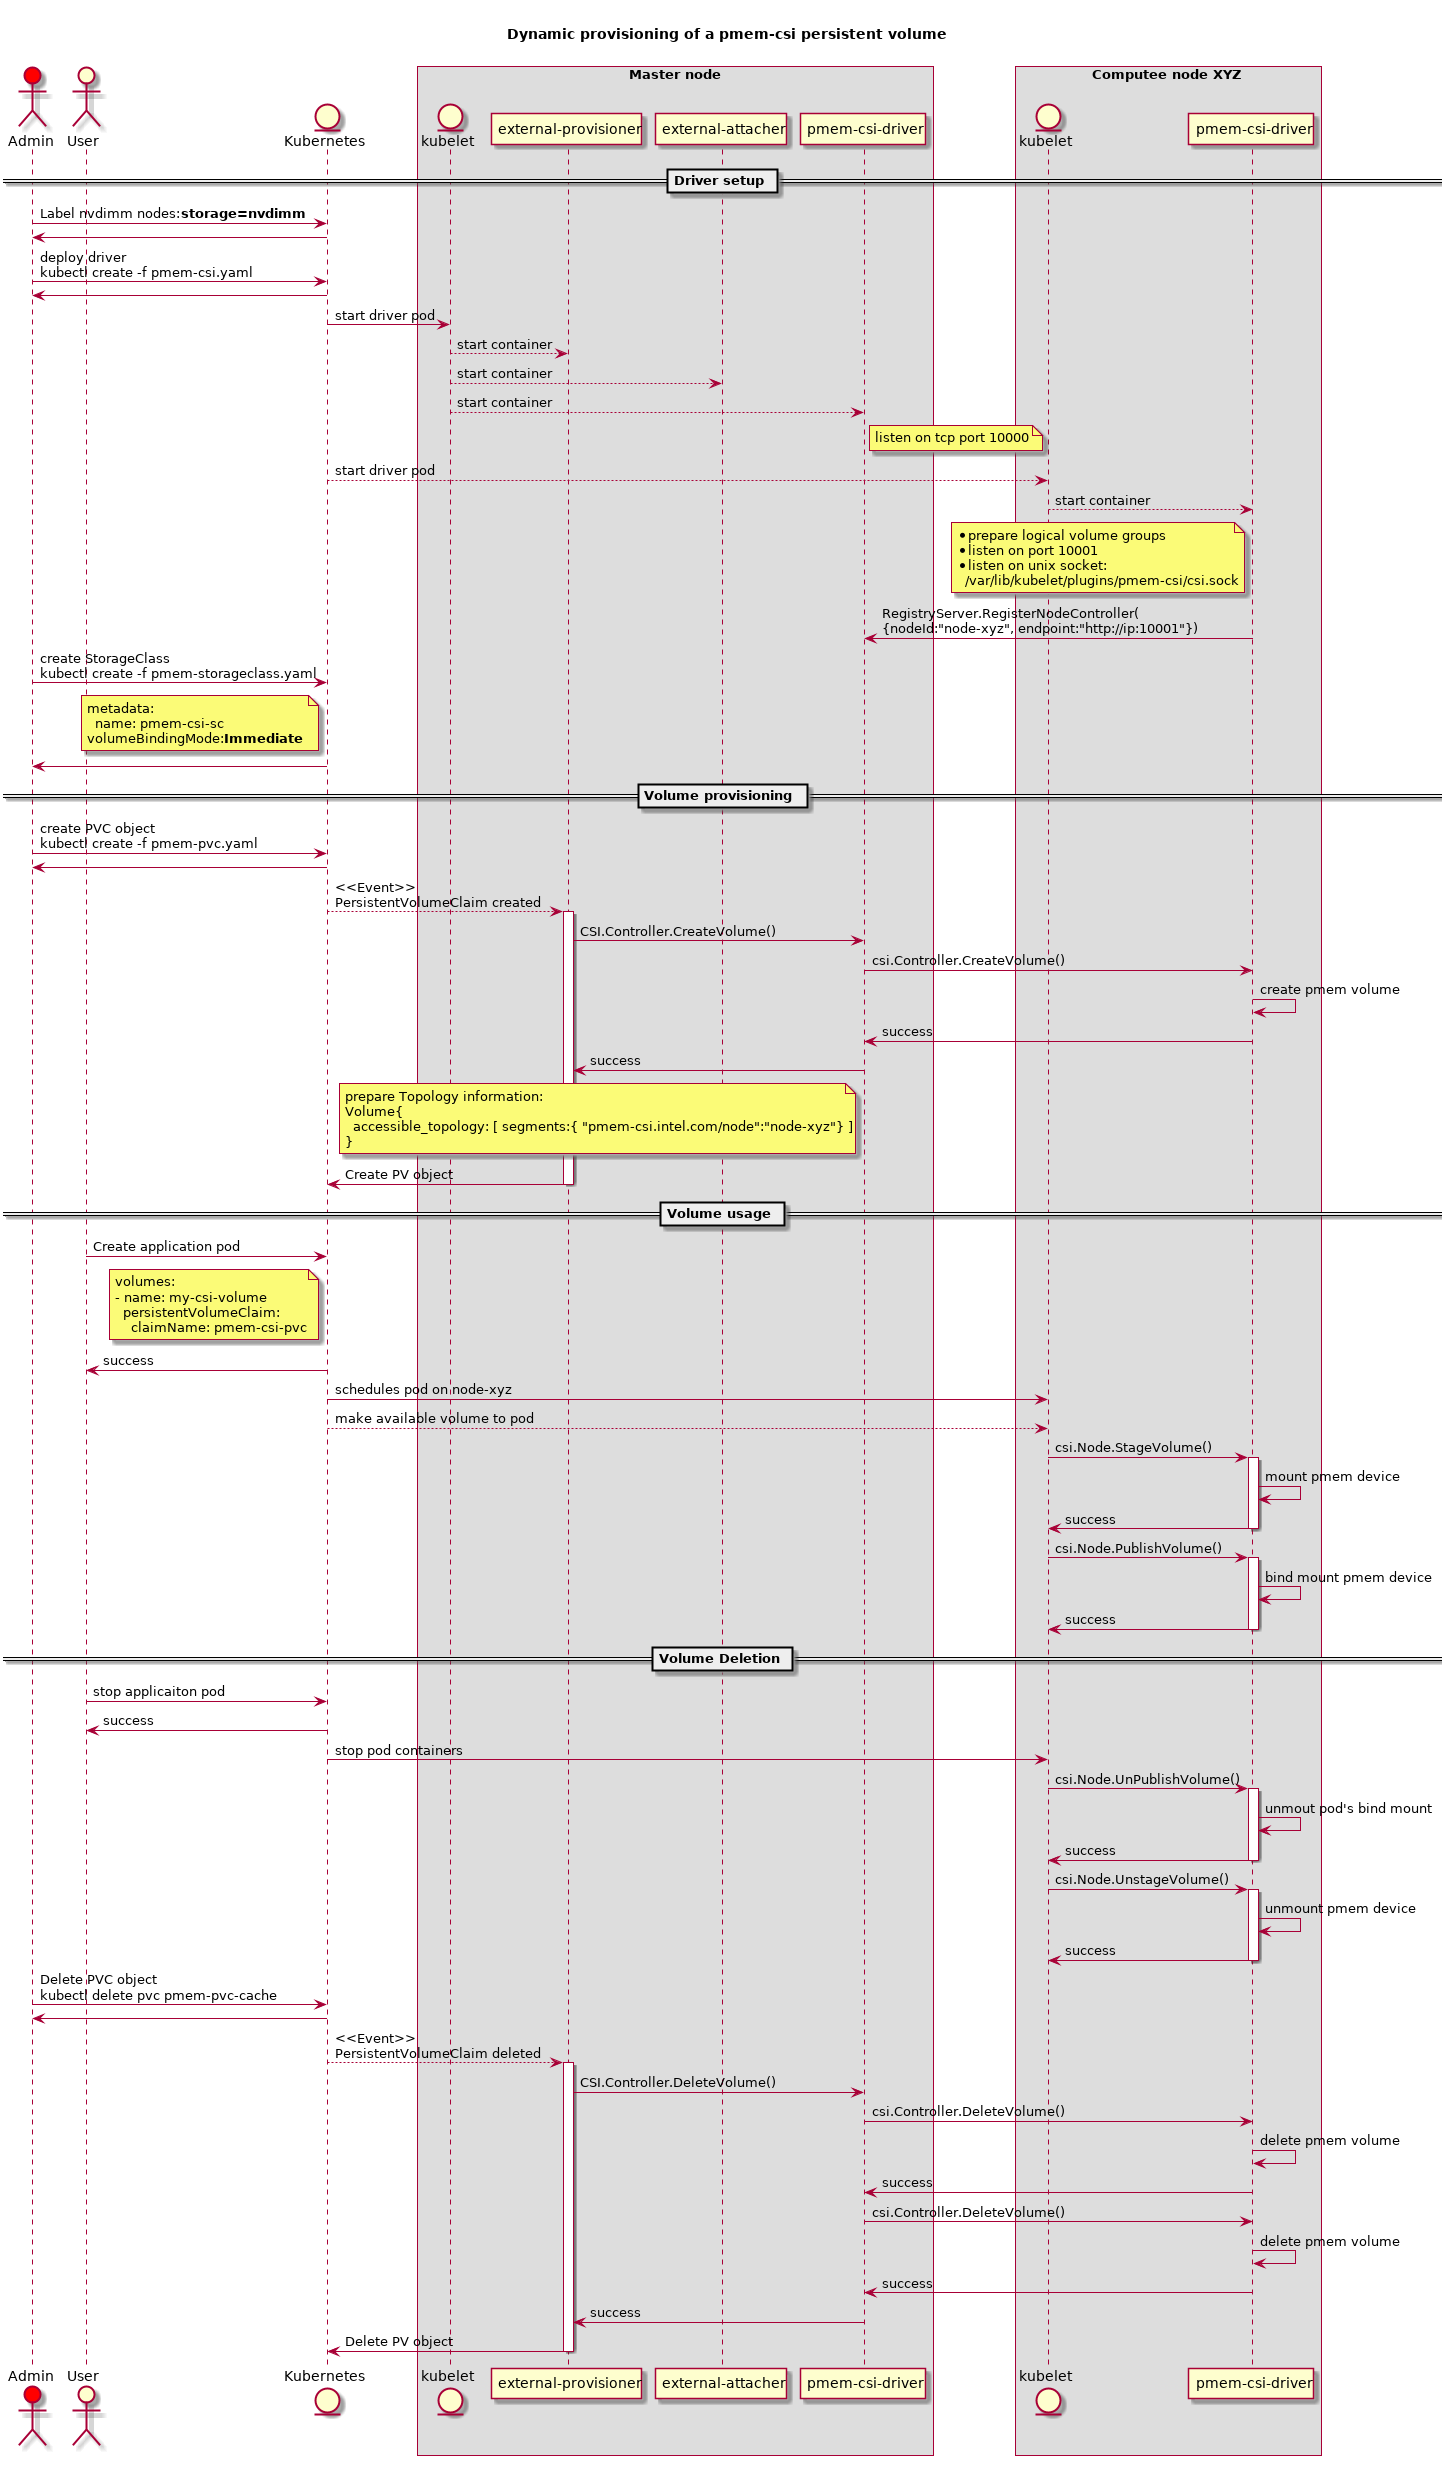

The diagram above was rendered by PlantUML. Its source (embedded in the PNG):
@startuml "pmem-csi-persistent-sequence-diagram"

title \nDynamic provisioning of a pmem-csi persistent volume\n

skinparam BoxPadding 40

actor Admin as admin #red
actor User as user
entity Kubernetes as k8s
box "Master node"
entity kubelet as masterkubelet
participant "external-provisioner" as provisioner
participant "external-attacher" as attacher
participant "pmem-csi-driver" as masterdriver
endbox

box "Computee node XYZ"
entity kubelet as nodekubelet
participant "pmem-csi-driver" as nodedriver
endbox

== Driver setup ==
admin->k8s:Label nvdimm nodes: <b>storage=nvdimm</b>
k8s->admin

admin->k8s:deploy driver\nkubectl create -f pmem-csi.yaml
k8s->admin
k8s->masterkubelet:start driver pod
masterkubelet-->provisioner:start container
masterkubelet-->attacher:start container
masterkubelet-->masterdriver:start container
note right of masterdriver
    listen on tcp port 10000
end note
k8s-->nodekubelet:start driver pod
nodekubelet-->nodedriver:start container
note left of nodedriver
    * prepare logical volume groups
    * listen on port 10001
    * listen on unix socket:
      /var/lib/kubelet/plugins/pmem-csi/csi.sock
end note
nodedriver->masterdriver:RegistryServer.RegisterNodeController(\n{nodeId:"node-xyz", endpoint:"http://ip:10001"})

admin->k8s:create StorageClass\nkubectl create -f pmem-storageclass.yaml
note left of k8s
  metadata:
    name: pmem-csi-sc
  volumeBindingMode: <b>Immediate
end note
k8s->admin

== Volume provisioning ==
admin->k8s:create PVC object\nkubectl create -f pmem-pvc.yaml
k8s->admin
k8s-->provisioner:<<Event>>\nPersistentVolumeClaim created
activate provisioner
provisioner->masterdriver:CSI.Controller.CreateVolume()
masterdriver->nodedriver:csi.Controller.CreateVolume()
nodedriver->nodedriver:create pmem volume
nodedriver->masterdriver:success
masterdriver->provisioner:success
note left of masterdriver
  prepare Topology information:
  Volume{
    accessible_topology: [ segments:{ "pmem-csi.intel.com/node":"node-xyz"} ]
  }
end note
provisioner->k8s:Create PV object
deactivate provisioner

== Volume usage ==
user->k8s:Create application pod
note left of k8s
  volumes:
  - name: my-csi-volume
    persistentVolumeClaim:
      claimName: pmem-csi-pvc
end note
k8s->user:success

k8s->nodekubelet:schedules pod on node-xyz

k8s-->nodekubelet:make available volume to pod
nodekubelet->nodedriver:csi.Node.StageVolume()
activate nodedriver
nodedriver->nodedriver:mount pmem device
nodedriver->nodekubelet:success
deactivate nodedriver

nodekubelet->nodedriver:csi.Node.PublishVolume()
activate nodedriver
nodedriver->nodedriver:bind mount pmem device
nodedriver->nodekubelet:success
deactivate nodedriver

== Volume Deletion ==
user->k8s:stop applicaiton pod
k8s->user:success
k8s->nodekubelet:stop pod containers

nodekubelet->nodedriver:csi.Node.UnPublishVolume()
activate nodedriver
nodedriver->nodedriver:unmout pod's bind mount
nodedriver->nodekubelet:success
deactivate nodedriver

nodekubelet->nodedriver:csi.Node.UnstageVolume()
activate nodedriver
nodedriver->nodedriver:unmount pmem device
nodedriver->nodekubelet:success
deactivate nodedriver

admin->k8s:Delete PVC object\nkubectl delete pvc pmem-pvc-cache
k8s->admin
k8s-->provisioner:<<Event>>\nPersistentVolumeClaim deleted
activate provisioner
provisioner->masterdriver:CSI.Controller.DeleteVolume()
masterdriver->nodedriver:csi.Controller.DeleteVolume()
nodedriver->nodedriver:delete pmem volume
nodedriver->masterdriver:success
masterdriver->nodedriver:csi.Controller.DeleteVolume()
nodedriver->nodedriver:delete pmem volume
nodedriver->masterdriver:success
masterdriver->provisioner:success
provisioner->k8s:Delete PV object
deactivate provisioner

@enduml